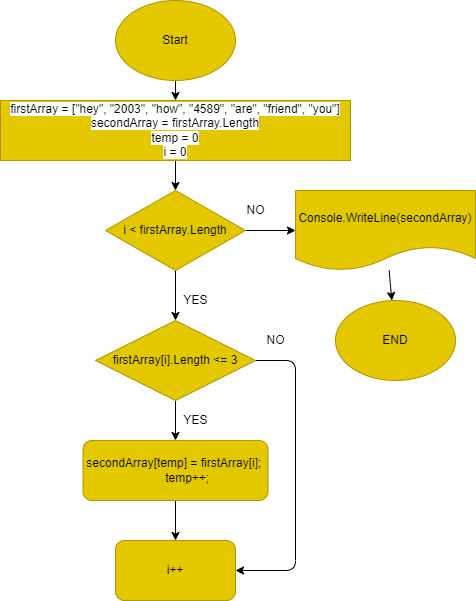

The diagram above was exported from draw.io. Its source (the exported page's mxGraphModel, read from the mxfile embedded in the PNG):
<mxGraphModel dx="467" dy="336" grid="1" gridSize="10" guides="1" tooltips="1" connect="1" arrows="1" fold="1" page="1" pageScale="1" pageWidth="827" pageHeight="1169" math="0" shadow="0">
  <root>
    <mxCell id="0" />
    <mxCell id="1" parent="0" />
    <mxCell id="13" style="edgeStyle=none;html=1;exitX=0.5;exitY=1;exitDx=0;exitDy=0;entryX=0.5;entryY=0;entryDx=0;entryDy=0;" edge="1" parent="1" source="5" target="6">
      <mxGeometry relative="1" as="geometry" />
    </mxCell>
    <mxCell id="5" value="Start" style="ellipse;whiteSpace=wrap;html=1;fillColor=#e3c800;fontColor=#000000;strokeColor=#B09500;" vertex="1" parent="1">
      <mxGeometry x="220" width="120" height="80" as="geometry" />
    </mxCell>
    <mxCell id="14" style="edgeStyle=none;html=1;exitX=0.5;exitY=1;exitDx=0;exitDy=0;entryX=0.5;entryY=0;entryDx=0;entryDy=0;" edge="1" parent="1" source="6" target="7">
      <mxGeometry relative="1" as="geometry" />
    </mxCell>
    <mxCell id="6" value="&lt;span style=&quot;color: rgb(0 , 0 , 0) ; background-color: rgb(255 , 255 , 255)&quot;&gt;firstArray = [&quot;hey&quot;, &quot;2003&quot;, &quot;how&quot;, &quot;4589&quot;, &quot;are&quot;, &quot;friend&quot;, &quot;you&quot;]&lt;/span&gt;&lt;br style=&quot;color: rgb(0 , 0 , 0)&quot;&gt;&lt;span style=&quot;color: rgb(0 , 0 , 0) ; background-color: rgb(255 , 255 , 255)&quot;&gt;secondArray = firstArray.Length&lt;/span&gt;&lt;br style=&quot;color: rgb(0 , 0 , 0)&quot;&gt;&lt;span style=&quot;color: rgb(0 , 0 , 0) ; background-color: rgb(255 , 255 , 255)&quot;&gt;temp = 0&lt;/span&gt;&lt;br style=&quot;color: rgb(0 , 0 , 0)&quot;&gt;&lt;span style=&quot;color: rgb(0 , 0 , 0) ; background-color: rgb(255 , 255 , 255)&quot;&gt;i = 0&lt;/span&gt;" style="rounded=0;whiteSpace=wrap;html=1;fillColor=#e3c800;fontColor=#000000;strokeColor=#B09500;" vertex="1" parent="1">
      <mxGeometry x="105" y="100" width="350" height="60" as="geometry" />
    </mxCell>
    <mxCell id="15" style="edgeStyle=none;html=1;exitX=0.5;exitY=1;exitDx=0;exitDy=0;entryX=0.5;entryY=0;entryDx=0;entryDy=0;" edge="1" parent="1" source="7" target="8">
      <mxGeometry relative="1" as="geometry" />
    </mxCell>
    <mxCell id="21" style="edgeStyle=none;html=1;exitX=1;exitY=0.5;exitDx=0;exitDy=0;entryX=0;entryY=0.5;entryDx=0;entryDy=0;" edge="1" parent="1" source="7" target="20">
      <mxGeometry relative="1" as="geometry" />
    </mxCell>
    <mxCell id="7" value="&lt;span&gt;i &amp;lt; firstArray.Length&lt;/span&gt;" style="rhombus;whiteSpace=wrap;html=1;fillColor=#e3c800;fontColor=#000000;strokeColor=#B09500;" vertex="1" parent="1">
      <mxGeometry x="210" y="190" width="140" height="80" as="geometry" />
    </mxCell>
    <mxCell id="12" style="edgeStyle=none;html=1;exitX=0.5;exitY=1;exitDx=0;exitDy=0;entryX=0.5;entryY=0;entryDx=0;entryDy=0;" edge="1" parent="1" source="8" target="9">
      <mxGeometry relative="1" as="geometry" />
    </mxCell>
    <mxCell id="18" style="edgeStyle=none;html=1;exitX=1;exitY=0.5;exitDx=0;exitDy=0;entryX=1;entryY=0.5;entryDx=0;entryDy=0;" edge="1" parent="1" source="8" target="10">
      <mxGeometry relative="1" as="geometry">
        <mxPoint x="400" y="571.3333129882812" as="targetPoint" />
        <Array as="points">
          <mxPoint x="400" y="360" />
          <mxPoint x="400" y="570" />
        </Array>
      </mxGeometry>
    </mxCell>
    <mxCell id="8" value="&lt;span&gt;firstArray[i].Length &amp;lt;= 3&lt;/span&gt;" style="rhombus;whiteSpace=wrap;html=1;fillColor=#e3c800;fontColor=#000000;strokeColor=#B09500;" vertex="1" parent="1">
      <mxGeometry x="200" y="320" width="160" height="80" as="geometry" />
    </mxCell>
    <mxCell id="11" style="edgeStyle=none;html=1;exitX=0.5;exitY=1;exitDx=0;exitDy=0;entryX=0.5;entryY=0;entryDx=0;entryDy=0;" edge="1" parent="1" source="9" target="10">
      <mxGeometry relative="1" as="geometry" />
    </mxCell>
    <mxCell id="9" value="&lt;span&gt;secondArray[temp] = firstArray[i];&amp;nbsp; &amp;nbsp; &amp;nbsp; &amp;nbsp; &amp;nbsp;temp++;&lt;/span&gt;" style="rounded=1;whiteSpace=wrap;html=1;fillColor=#e3c800;fontColor=#000000;strokeColor=#B09500;" vertex="1" parent="1">
      <mxGeometry x="187.5" y="440" width="185" height="60" as="geometry" />
    </mxCell>
    <mxCell id="10" value="&lt;span&gt;i++&lt;/span&gt;" style="rounded=1;whiteSpace=wrap;html=1;fillColor=#e3c800;fontColor=#000000;strokeColor=#B09500;" vertex="1" parent="1">
      <mxGeometry x="220" y="540" width="120" height="60" as="geometry" />
    </mxCell>
    <mxCell id="16" value="YES" style="text;html=1;align=center;verticalAlign=middle;resizable=0;points=[];autosize=1;strokeColor=none;fillColor=none;" vertex="1" parent="1">
      <mxGeometry x="280" y="290" width="40" height="20" as="geometry" />
    </mxCell>
    <mxCell id="17" value="YES" style="text;html=1;align=center;verticalAlign=middle;resizable=0;points=[];autosize=1;strokeColor=none;fillColor=none;" vertex="1" parent="1">
      <mxGeometry x="280" y="410" width="40" height="20" as="geometry" />
    </mxCell>
    <mxCell id="19" value="NO" style="text;html=1;align=center;verticalAlign=middle;resizable=0;points=[];autosize=1;strokeColor=none;fillColor=none;" vertex="1" parent="1">
      <mxGeometry x="365" y="330" width="30" height="20" as="geometry" />
    </mxCell>
    <mxCell id="23" value="" style="edgeStyle=none;html=1;" edge="1" parent="1" source="20" target="22">
      <mxGeometry relative="1" as="geometry" />
    </mxCell>
    <mxCell id="20" value="&lt;span&gt;Console.WriteLine(secondArray)&lt;/span&gt;" style="shape=document;whiteSpace=wrap;html=1;boundedLbl=1;fillColor=#e3c800;fontColor=#000000;strokeColor=#B09500;" vertex="1" parent="1">
      <mxGeometry x="400" y="190" width="180" height="80" as="geometry" />
    </mxCell>
    <mxCell id="22" value="END" style="ellipse;whiteSpace=wrap;html=1;fillColor=#e3c800;fontColor=#000000;strokeColor=#B09500;" vertex="1" parent="1">
      <mxGeometry x="440" y="300" width="120" height="80" as="geometry" />
    </mxCell>
    <mxCell id="24" value="NO" style="text;html=1;align=center;verticalAlign=middle;resizable=0;points=[];autosize=1;strokeColor=none;fillColor=none;" vertex="1" parent="1">
      <mxGeometry x="345" y="200" width="30" height="20" as="geometry" />
    </mxCell>
  </root>
</mxGraphModel>